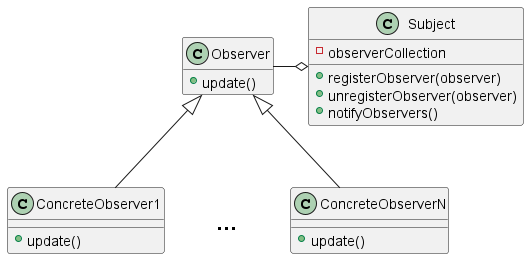

The diagram above was rendered by PlantUML. Its source (embedded in the PNG):
@startuml
skinparam ClassBorderColor<<Hidden>> Transparent
skinparam ClassBackgroundColor<<Hidden>> Transparent
skinparam ClassStereotypeFontColor<<Hidden>> Transparent
skinparam ClassFontSize<<Hidden>> 24
skinparam ClassFontStyle<<Hidden>> bold
skinparam shadowing<<Hidden>> false
hide <<Hidden>> circle
class "..." as ConcreteHidden
class ConcreteHidden <<Hidden>> {
}
class Observer {
    +update()
}
class ConcreteObserver1 {
    +update()
}
class ConcreteObserverN {
    +update()
}
hide Observer fields
class Subject {
    -observerCollection
    +registerObserver(observer)
    +unregisterObserver(observer)
    +notifyObservers()
}
Observer <|-- ConcreteObserver1
Observer <|-[hidden]- ConcreteHidden
Observer <|-- ConcreteObserverN
Observer ---r---o Subject
ConcreteObserver1 .r[hidden]. ConcreteHidden
@enduml